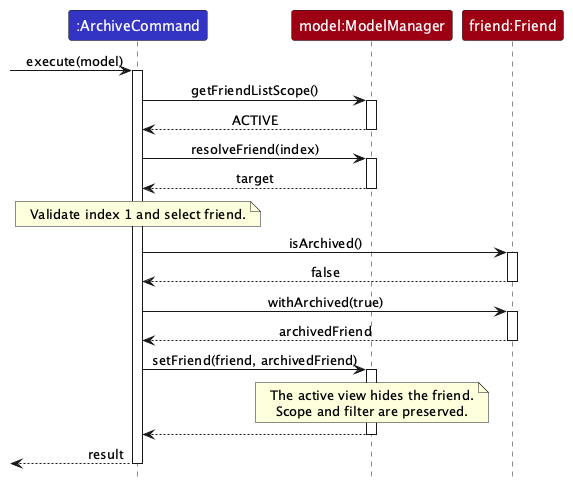

The diagram above was rendered by PlantUML. Its source (embedded in the PNG):
@startuml
!include style.puml
skinparam ArrowFontStyle plain
skinparam ParticipantFontColor #FFFFFF

participant ":ArchiveCommand" as Command LOGIC_COLOR
participant "model:ModelManager" as Model MODEL_COLOR
participant "friend:Friend" as Friend MODEL_COLOR

[-> Command : execute(model)
activate Command
Command -> Model : getFriendListScope()
activate Model
Model --> Command : ACTIVE
deactivate Model
Command -> Model : resolveFriend(index)
activate Model
Model --> Command : target
deactivate Model
note over Command
Validate index 1 and select friend.
end note
Command -> Friend : isArchived()
activate Friend
Friend --> Command : false
deactivate Friend
Command -> Friend : withArchived(true)
activate Friend
Friend --> Command : archivedFriend
deactivate Friend
Command -> Model : setFriend(friend, archivedFriend)
activate Model
note over Model
The active view hides the friend.
Scope and filter are preserved.
end note
Model --> Command
deactivate Model
[<-- Command : result
deactivate Command
@enduml